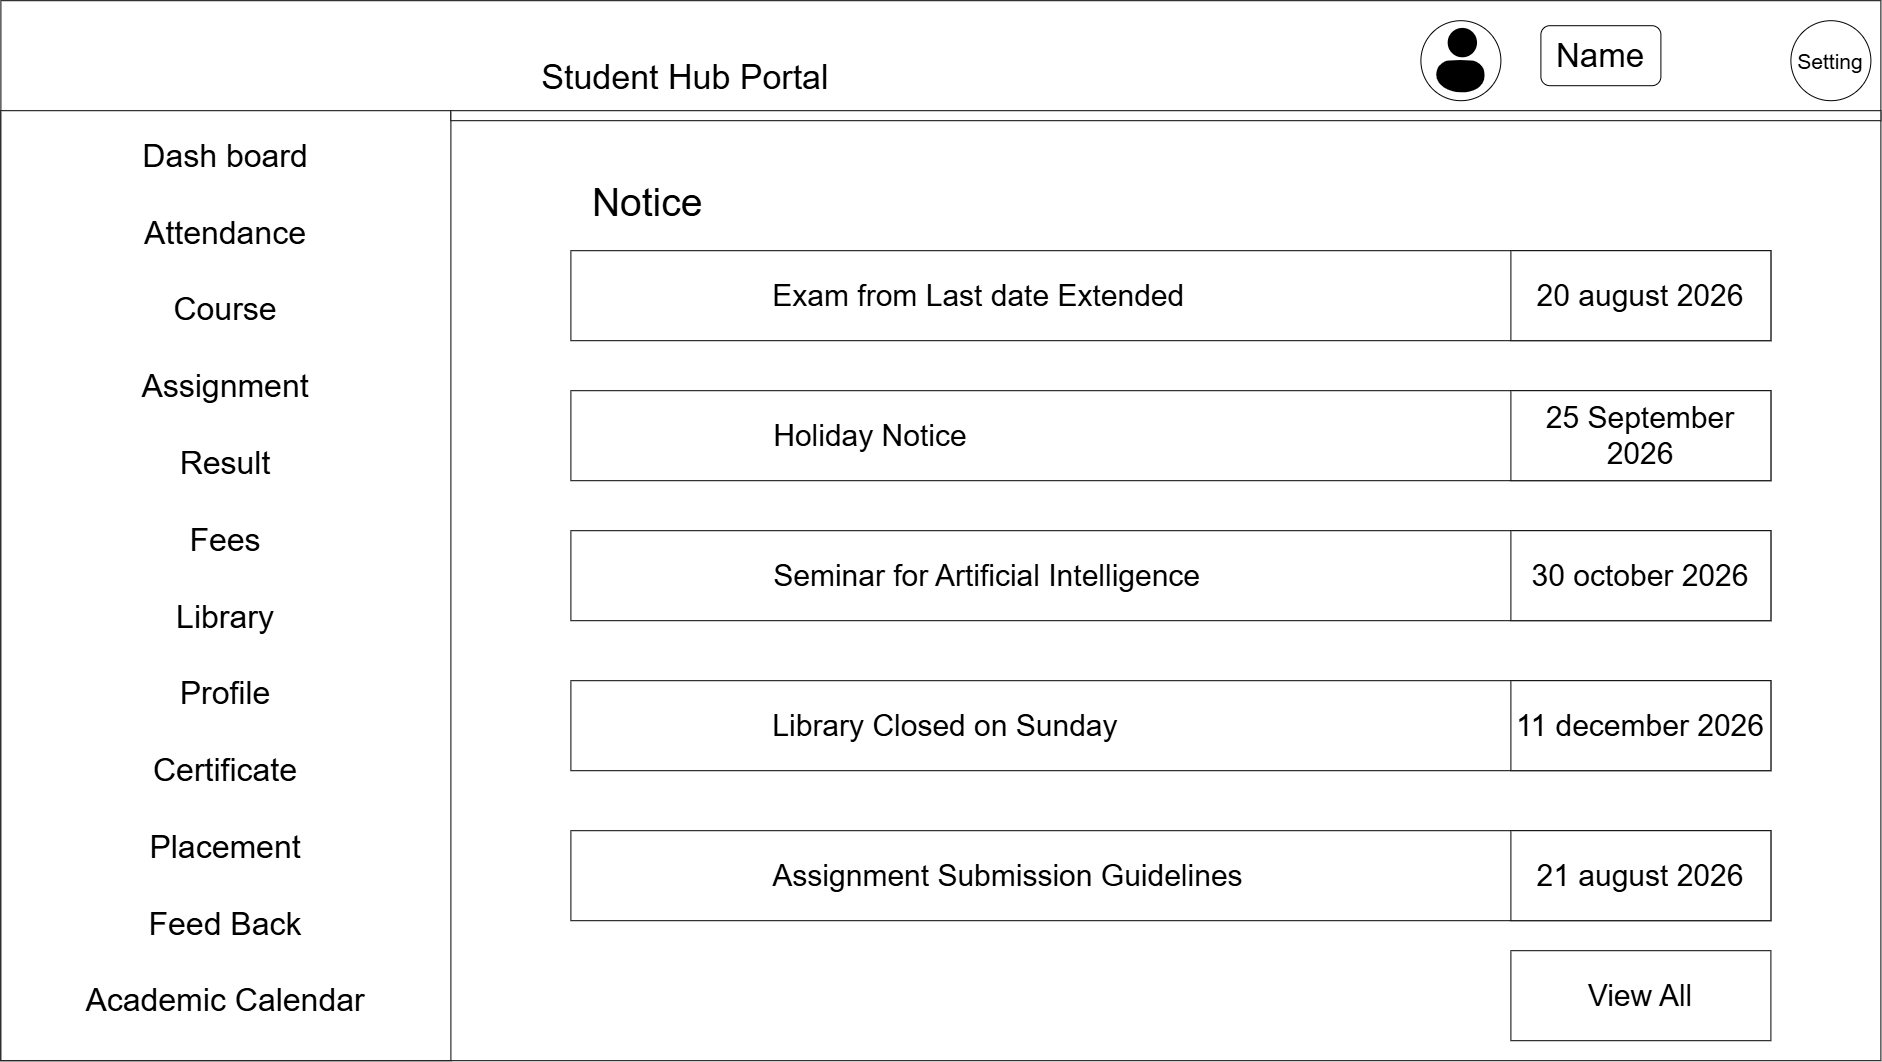

The diagram above was exported from draw.io. Its source (the exported page's mxGraphModel, read from the mxfile embedded in the PNG):
<mxGraphModel dx="2762" dy="2297" grid="1" gridSize="10" guides="1" tooltips="1" connect="1" arrows="1" fold="1" page="1" pageScale="1" pageWidth="827" pageHeight="1169" math="0" shadow="0">
  <root>
    <mxCell id="0" />
    <mxCell id="1" parent="0" />
    <mxCell id="A-En-aUqj-6rRw6twzDy-1" parent="1" style="rounded=0;whiteSpace=wrap;html=1;" value="&lt;font style=&quot;font-size: 34px;&quot;&gt;Student Hub Portal&amp;nbsp; &amp;nbsp;&lt;/font&gt;&lt;span style=&quot;font-size: 34px; background-color: transparent; color: light-dark(rgb(0, 0, 0), rgb(255, 255, 255));&quot;&gt;&amp;nbsp; &amp;nbsp; &amp;nbsp; &amp;nbsp; &amp;nbsp; &amp;nbsp; &amp;nbsp; &amp;nbsp; &amp;nbsp; &amp;nbsp; &amp;nbsp; &amp;nbsp; &amp;nbsp; &amp;nbsp; &amp;nbsp; &amp;nbsp; &amp;nbsp; &amp;nbsp; &amp;nbsp; &amp;nbsp; &amp;nbsp; &amp;nbsp; &amp;nbsp; &amp;nbsp; &amp;nbsp; &amp;nbsp;&lt;/span&gt;&lt;div&gt;&lt;div&gt;&lt;font style=&quot;font-size: 34px;&quot;&gt;&lt;br&gt;&lt;/font&gt;&lt;/div&gt;&lt;div&gt;&lt;span style=&quot;font-size: 34px; background-color: transparent; color: light-dark(rgb(0, 0, 0), rgb(255, 255, 255));&quot;&gt;&lt;br&gt;&lt;/span&gt;&lt;/div&gt;&lt;div&gt;&lt;span style=&quot;font-size: 34px; background-color: transparent; color: light-dark(rgb(0, 0, 0), rgb(255, 255, 255));&quot;&gt;&amp;nbsp;&lt;/span&gt;&lt;span style=&quot;background-color: transparent; color: light-dark(rgb(0, 0, 0), rgb(255, 255, 255)); font-size: 39px;&quot;&gt;Notice&lt;/span&gt;&lt;span style=&quot;font-size: 34px; background-color: transparent; color: light-dark(rgb(0, 0, 0), rgb(255, 255, 255));&quot;&gt;&amp;nbsp; &amp;nbsp; &amp;nbsp; &amp;nbsp; &amp;nbsp; &amp;nbsp; &amp;nbsp; &amp;nbsp; &amp;nbsp; &amp;nbsp; &amp;nbsp; &amp;nbsp; &amp;nbsp; &amp;nbsp; &amp;nbsp; &amp;nbsp; &amp;nbsp; &amp;nbsp; &amp;nbsp; &amp;nbsp; &amp;nbsp; &amp;nbsp; &amp;nbsp; &amp;nbsp; &amp;nbsp; &amp;nbsp; &amp;nbsp; &amp;nbsp; &amp;nbsp; &amp;nbsp; &amp;nbsp; &amp;nbsp;&lt;/span&gt;&lt;/div&gt;&lt;div&gt;&lt;font style=&quot;font-size: 34px;&quot;&gt;&amp;nbsp; &amp;nbsp; &amp;nbsp; &amp;nbsp; &amp;nbsp; &amp;nbsp; &amp;nbsp; &amp;nbsp; &amp;nbsp; &amp;nbsp; &amp;nbsp; &amp;nbsp; &amp;nbsp; &amp;nbsp; &amp;nbsp; &amp;nbsp; &amp;nbsp; &amp;nbsp; &amp;nbsp; &amp;nbsp; &amp;nbsp; &amp;nbsp; &amp;nbsp; &amp;nbsp; &amp;nbsp; &amp;nbsp; &amp;nbsp;&lt;/font&gt;&lt;/div&gt;&lt;div&gt;&lt;span style=&quot;font-size: 34px; background-color: transparent; color: light-dark(rgb(0, 0, 0), rgb(255, 255, 255));&quot;&gt;&amp;nbsp; &amp;nbsp; &amp;nbsp; &amp;nbsp; &amp;nbsp; &amp;nbsp; &amp;nbsp; &amp;nbsp; &amp;nbsp; &amp;nbsp;&lt;/span&gt;&lt;/div&gt;&lt;div&gt;&lt;br&gt;&lt;/div&gt;&lt;div&gt;&lt;span style=&quot;background-color: transparent; color: light-dark(rgb(0, 0, 0), rgb(255, 255, 255)); font-size: 34px;&quot;&gt;&lt;br&gt;&lt;/span&gt;&lt;/div&gt;&lt;div&gt;&lt;span style=&quot;background-color: transparent; color: light-dark(rgb(0, 0, 0), rgb(255, 255, 255)); font-size: 34px;&quot;&gt;&lt;br&gt;&lt;/span&gt;&lt;/div&gt;&lt;div&gt;&lt;span style=&quot;background-color: transparent; color: light-dark(rgb(0, 0, 0), rgb(255, 255, 255)); font-size: 34px;&quot;&gt;&amp;nbsp; &amp;nbsp; &amp;nbsp; &amp;nbsp; &amp;nbsp; &amp;nbsp; &amp;nbsp; &amp;nbsp; &amp;nbsp; &amp;nbsp; &amp;nbsp; &amp;nbsp; &amp;nbsp; &amp;nbsp; &amp;nbsp; &amp;nbsp; &amp;nbsp; &amp;nbsp; &amp;nbsp; &amp;nbsp; &amp;nbsp; &amp;nbsp; &amp;nbsp; &amp;nbsp; &amp;nbsp; &amp;nbsp; &amp;nbsp;&amp;nbsp;&lt;/span&gt;&lt;/div&gt;&lt;div&gt;&lt;font style=&quot;font-size: 34px;&quot;&gt;&lt;br&gt;&lt;/font&gt;&lt;/div&gt;&lt;div&gt;&lt;font style=&quot;font-size: 34px;&quot;&gt;&lt;br&gt;&lt;/font&gt;&lt;/div&gt;&lt;div&gt;&lt;font style=&quot;font-size: 34px;&quot;&gt;&lt;br&gt;&lt;/font&gt;&lt;/div&gt;&lt;div&gt;&lt;font style=&quot;font-size: 34px;&quot;&gt;&lt;br&gt;&lt;/font&gt;&lt;/div&gt;&lt;div&gt;&lt;br&gt;&lt;/div&gt;&lt;div&gt;&lt;br&gt;&lt;/div&gt;&lt;div&gt;&lt;font style=&quot;font-size: 34px;&quot;&gt;&lt;br&gt;&lt;/font&gt;&lt;/div&gt;&lt;div&gt;&lt;font style=&quot;font-size: 34px;&quot;&gt;&lt;br&gt;&lt;/font&gt;&lt;/div&gt;&lt;div&gt;&lt;font style=&quot;font-size: 34px;&quot;&gt;&lt;br&gt;&lt;/font&gt;&lt;/div&gt;&lt;div&gt;&lt;font style=&quot;font-size: 34px;&quot;&gt;&lt;br&gt;&lt;/font&gt;&lt;/div&gt;&lt;div&gt;&lt;font style=&quot;font-size: 34px;&quot;&gt;&lt;br&gt;&lt;/font&gt;&lt;/div&gt;&lt;div&gt;&lt;font style=&quot;font-size: 34px;&quot;&gt;&lt;br&gt;&lt;/font&gt;&lt;/div&gt;&lt;div&gt;&lt;font style=&quot;font-size: 34px;&quot;&gt;&lt;br&gt;&lt;/font&gt;&lt;/div&gt;&lt;div&gt;&lt;font style=&quot;font-size: 34px;&quot;&gt;&lt;br&gt;&lt;/font&gt;&lt;/div&gt;&lt;div&gt;&lt;font style=&quot;font-size: 34px;&quot;&gt;&lt;br&gt;&lt;/font&gt;&lt;/div&gt;&lt;/div&gt;" vertex="1">
      <mxGeometry height="1060" width="1880" x="-490" y="-50" as="geometry" />
    </mxCell>
    <mxCell id="A-En-aUqj-6rRw6twzDy-2" parent="1" style="rounded=0;whiteSpace=wrap;html=1;" value="&lt;font style=&quot;font-size: 32px;&quot;&gt;Dash board&lt;/font&gt;&lt;div&gt;&lt;span style=&quot;font-size: 32px;&quot;&gt;&lt;br&gt;&lt;/span&gt;&lt;div&gt;&lt;div&gt;&lt;font style=&quot;font-size: 32px;&quot;&gt;Attendance&lt;/font&gt;&lt;/div&gt;&lt;div&gt;&lt;font style=&quot;font-size: 32px;&quot;&gt;&lt;br&gt;&lt;/font&gt;&lt;/div&gt;&lt;div&gt;&lt;font style=&quot;font-size: 32px;&quot;&gt;Course&lt;/font&gt;&lt;/div&gt;&lt;div&gt;&lt;font style=&quot;font-size: 32px;&quot;&gt;&lt;br&gt;&lt;/font&gt;&lt;/div&gt;&lt;div&gt;&lt;font style=&quot;font-size: 32px;&quot;&gt;Assignment&lt;/font&gt;&lt;/div&gt;&lt;div&gt;&lt;font style=&quot;font-size: 32px;&quot;&gt;&lt;br&gt;&lt;/font&gt;&lt;/div&gt;&lt;div&gt;&lt;font style=&quot;font-size: 32px;&quot;&gt;Result&lt;/font&gt;&lt;/div&gt;&lt;div&gt;&lt;font style=&quot;font-size: 32px;&quot;&gt;&lt;br&gt;&lt;/font&gt;&lt;/div&gt;&lt;div&gt;&lt;font style=&quot;font-size: 32px;&quot;&gt;Fees&lt;/font&gt;&lt;/div&gt;&lt;div&gt;&lt;font style=&quot;font-size: 32px;&quot;&gt;&lt;br&gt;&lt;/font&gt;&lt;/div&gt;&lt;div&gt;&lt;font style=&quot;font-size: 32px;&quot;&gt;Library&lt;/font&gt;&lt;/div&gt;&lt;div&gt;&lt;font style=&quot;font-size: 32px;&quot;&gt;&lt;br&gt;&lt;/font&gt;&lt;/div&gt;&lt;div&gt;&lt;font style=&quot;font-size: 32px;&quot;&gt;Profile&lt;/font&gt;&lt;/div&gt;&lt;div&gt;&lt;font style=&quot;font-size: 32px;&quot;&gt;&lt;br&gt;&lt;/font&gt;&lt;/div&gt;&lt;div&gt;&lt;font style=&quot;font-size: 32px;&quot;&gt;Certificate&lt;/font&gt;&lt;/div&gt;&lt;div&gt;&lt;font style=&quot;font-size: 32px;&quot;&gt;&lt;br&gt;&lt;/font&gt;&lt;/div&gt;&lt;div&gt;&lt;font style=&quot;font-size: 32px;&quot;&gt;Placement&lt;/font&gt;&lt;/div&gt;&lt;div&gt;&lt;font style=&quot;font-size: 32px;&quot;&gt;&lt;br&gt;&lt;/font&gt;&lt;/div&gt;&lt;div&gt;&lt;font style=&quot;font-size: 32px;&quot;&gt;Feed Back&lt;/font&gt;&lt;/div&gt;&lt;div&gt;&lt;font style=&quot;font-size: 32px;&quot;&gt;&lt;br&gt;&lt;/font&gt;&lt;/div&gt;&lt;div&gt;&lt;font style=&quot;font-size: 32px;&quot;&gt;Academic Calendar&lt;/font&gt;&lt;/div&gt;&lt;div&gt;&lt;br&gt;&lt;/div&gt;&lt;/div&gt;&lt;/div&gt;" vertex="1">
      <mxGeometry height="950" width="450" x="-490" y="60" as="geometry" />
    </mxCell>
    <mxCell id="A-En-aUqj-6rRw6twzDy-5" parent="1" style="ellipse;whiteSpace=wrap;html=1;shapeInside=1;aspect=fixed;" value="&lt;font style=&quot;font-size: 21px;&quot;&gt;Setting&lt;/font&gt;" vertex="1">
      <mxGeometry height="80" width="80" x="1300" y="-30" as="geometry" />
    </mxCell>
    <mxCell id="A-En-aUqj-6rRw6twzDy-8" parent="1" style="ellipse;whiteSpace=wrap;html=1;shapeInside=1;aspect=fixed;" value="" vertex="1">
      <mxGeometry height="80" width="80" x="930" y="-30" as="geometry" />
    </mxCell>
    <mxCell id="A-En-aUqj-6rRw6twzDy-9" parent="1" style="shape=image;html=1;verticalAlign=top;verticalLabelPosition=bottom;labelBackgroundColor=#ffffff;imageAspect=0;aspect=fixed;image=https://icons.diagrams.net/icon-cache1/ecommerce_icon-2488/user-702.svg" value="" vertex="1">
      <mxGeometry height="70" width="70" x="935" y="-25" as="geometry" />
    </mxCell>
    <mxCell id="A-En-aUqj-6rRw6twzDy-10" parent="1" style="rounded=1;whiteSpace=wrap;html=1;" value="&lt;font style=&quot;font-size: 33px;&quot;&gt;Name&lt;/font&gt;" vertex="1">
      <mxGeometry height="60" width="120" x="1050" y="-25" as="geometry" />
    </mxCell>
    <mxCell id="A-En-aUqj-6rRw6twzDy-76" parent="1" style="rounded=0;whiteSpace=wrap;html=1;" value="" vertex="1">
      <mxGeometry height="10" width="1430" x="-40" y="60" as="geometry" />
    </mxCell>
    <mxCell id="A-En-aUqj-6rRw6twzDy-118" parent="1" style="rounded=0;whiteSpace=wrap;html=1;" value="&lt;font style=&quot;font-size: 30px;&quot;&gt;Exam from Last date Extended&amp;nbsp; &amp;nbsp; &amp;nbsp; &amp;nbsp; &amp;nbsp; &amp;nbsp; &amp;nbsp; &amp;nbsp; &amp;nbsp; &amp;nbsp; &amp;nbsp; &amp;nbsp; &amp;nbsp; &amp;nbsp; &amp;nbsp; &amp;nbsp; &amp;nbsp; &amp;nbsp; &amp;nbsp; &amp;nbsp; &amp;nbsp; &amp;nbsp; &amp;nbsp;&amp;nbsp;&lt;/font&gt;" vertex="1">
      <mxGeometry height="90" width="1200" x="80" y="200" as="geometry" />
    </mxCell>
    <mxCell id="A-En-aUqj-6rRw6twzDy-119" parent="1" style="rounded=0;whiteSpace=wrap;html=1;" value="&lt;span style=&quot;font-size: 30px;&quot;&gt;20 august 2026&lt;/span&gt;" vertex="1">
      <mxGeometry height="90" width="260" x="1020" y="200" as="geometry" />
    </mxCell>
    <mxCell id="A-En-aUqj-6rRw6twzDy-126" parent="1" style="rounded=0;whiteSpace=wrap;html=1;" value="&lt;font style=&quot;font-size: 30px;&quot;&gt;Holiday Notice&amp;nbsp; &amp;nbsp; &amp;nbsp; &amp;nbsp; &amp;nbsp; &amp;nbsp; &amp;nbsp; &amp;nbsp; &amp;nbsp; &amp;nbsp; &amp;nbsp; &amp;nbsp; &amp;nbsp; &amp;nbsp; &amp;nbsp; &amp;nbsp; &amp;nbsp; &amp;nbsp; &amp;nbsp; &amp;nbsp; &amp;nbsp; &amp;nbsp; &amp;nbsp; &amp;nbsp; &amp;nbsp; &amp;nbsp; &amp;nbsp; &amp;nbsp; &amp;nbsp; &amp;nbsp; &amp;nbsp; &amp;nbsp; &amp;nbsp; &amp;nbsp; &amp;nbsp; &amp;nbsp;&amp;nbsp;&lt;/font&gt;" vertex="1">
      <mxGeometry height="90" width="1200" x="80" y="340" as="geometry" />
    </mxCell>
    <mxCell id="A-En-aUqj-6rRw6twzDy-127" parent="1" style="rounded=0;whiteSpace=wrap;html=1;" value="&lt;font style=&quot;font-size: 30px;&quot;&gt;Seminar for Artificial Intelligence&amp;nbsp; &amp;nbsp; &amp;nbsp; &amp;nbsp; &amp;nbsp; &amp;nbsp; &amp;nbsp; &amp;nbsp; &amp;nbsp; &amp;nbsp; &amp;nbsp; &amp;nbsp; &amp;nbsp; &amp;nbsp; &amp;nbsp; &amp;nbsp; &amp;nbsp; &amp;nbsp; &amp;nbsp; &amp;nbsp; &amp;nbsp; &amp;nbsp;&amp;nbsp;&lt;/font&gt;" vertex="1">
      <mxGeometry height="90" width="1200" x="80" y="480" as="geometry" />
    </mxCell>
    <mxCell id="A-En-aUqj-6rRw6twzDy-128" parent="1" style="rounded=0;whiteSpace=wrap;html=1;" value="&lt;font style=&quot;font-size: 30px;&quot;&gt;Library Closed on Sunday&amp;nbsp; &amp;nbsp; &amp;nbsp; &amp;nbsp; &amp;nbsp; &amp;nbsp; &amp;nbsp; &amp;nbsp; &amp;nbsp; &amp;nbsp; &amp;nbsp; &amp;nbsp; &amp;nbsp; &amp;nbsp; &amp;nbsp; &amp;nbsp; &amp;nbsp; &amp;nbsp; &amp;nbsp; &amp;nbsp; &amp;nbsp; &amp;nbsp; &amp;nbsp; &amp;nbsp; &amp;nbsp; &amp;nbsp; &amp;nbsp;&amp;nbsp;&lt;/font&gt;" vertex="1">
      <mxGeometry height="90" width="1200" x="80" y="630" as="geometry" />
    </mxCell>
    <mxCell id="A-En-aUqj-6rRw6twzDy-129" parent="1" style="rounded=0;whiteSpace=wrap;html=1;" value="&lt;span style=&quot;font-size: 30px;&quot;&gt;25 September 2026&lt;/span&gt;" vertex="1">
      <mxGeometry height="90" width="260" x="1020" y="340" as="geometry" />
    </mxCell>
    <mxCell id="A-En-aUqj-6rRw6twzDy-130" parent="1" style="rounded=0;whiteSpace=wrap;html=1;" value="&lt;span style=&quot;font-size: 30px;&quot;&gt;30 october 2026&lt;/span&gt;" vertex="1">
      <mxGeometry height="90" width="260" x="1020" y="480" as="geometry" />
    </mxCell>
    <mxCell id="A-En-aUqj-6rRw6twzDy-131" parent="1" style="rounded=0;whiteSpace=wrap;html=1;" value="&lt;span style=&quot;font-size: 30px;&quot;&gt;11 december 2026&lt;/span&gt;" vertex="1">
      <mxGeometry height="90" width="260" x="1020" y="630" as="geometry" />
    </mxCell>
    <mxCell id="0AwPj97eTMHKd97xfJNU-1" parent="1" style="rounded=0;whiteSpace=wrap;html=1;" value="&lt;span style=&quot;font-size: 30px;&quot;&gt;Assignment Submission Guidelines&amp;nbsp; &amp;nbsp; &amp;nbsp; &amp;nbsp; &amp;nbsp; &amp;nbsp; &amp;nbsp; &amp;nbsp; &amp;nbsp; &amp;nbsp; &amp;nbsp; &amp;nbsp; &amp;nbsp; &amp;nbsp; &amp;nbsp; &amp;nbsp; &amp;nbsp; &amp;nbsp; &amp;nbsp; &amp;nbsp;&lt;/span&gt;" vertex="1">
      <mxGeometry height="90" width="1200" x="80" y="780" as="geometry" />
    </mxCell>
    <mxCell id="0AwPj97eTMHKd97xfJNU-3" parent="1" style="rounded=0;whiteSpace=wrap;html=1;" value="&lt;span style=&quot;font-size: 30px;&quot;&gt;21 august 2026&lt;/span&gt;" vertex="1">
      <mxGeometry height="90" width="260" x="1020" y="780" as="geometry" />
    </mxCell>
    <mxCell id="EvAoLwcvEts4lB282Et2-1" parent="1" style="rounded=0;whiteSpace=wrap;html=1;" value="&lt;span style=&quot;font-size: 30px;&quot;&gt;View All&lt;/span&gt;" vertex="1">
      <mxGeometry height="90" width="260" x="1020" y="900" as="geometry" />
    </mxCell>
  </root>
</mxGraphModel>